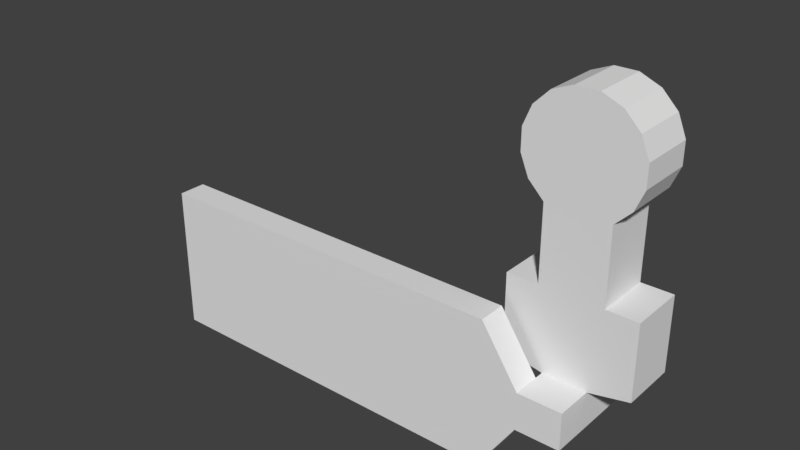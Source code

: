 # Source: room1.blend  (saved by Blender 2.79.0; exported with 4.5.12 LTS)
import bpy
from mathutils import Matrix  # noqa: F401  (used for matrix-valued properties, if any)

bpy.ops.wm.read_factory_settings(use_empty=True)
scene = bpy.context.scene
scene.name = 'Scene'

# ---- collections
col_collection_1 = bpy.data.collections.new('Collection 1'); scene.collection.children.link(col_collection_1)

# ---- world
world_world = bpy.data.worlds.new('World'); scene.world = world_world
world_world.color = (0.05088, 0.05088, 0.05088)
world_world.use_sun_shadow = False
world_world.sun_shadow_jitter_overblur = 0.0
world_world.cycles.sampling_method = 'MANUAL'

# ---- meshes
me_cylinder_001 = bpy.data.meshes.new('Cylinder.001')
me_cylinder_001.from_pydata([(-1.171, -4.768e-07, -5.885), (1.171, -4.768e-07, -5.885), (3.333, 0.0, -4.989), (4.989, -2.384e-07, -3.333), (5.885, 0.0, -1.171), (5.885, 0.0, 1.171), (4.989, 2.384e-07, 3.333), (3.333, 0.0, 4.989), (1.171, 4.768e-07, 5.885), (-1.171, 4.768e-07, 5.885), (-3.333, 0.0, 4.989), (-4.989, 2.384e-07, 3.333), (-5.885, 0.0, 1.171), (-5.885, 0.0, -1.171), (-4.989, -2.384e-07, -3.333), (-3.333, 0.0, -4.989), (-1.171, -9.537e-07, -13.88), (1.171, -9.537e-07, -13.88), (3.333, -9.537e-07, -12.99), (-3.333, -9.537e-07, -12.99), (-2.341, -9.537e-07, -13.88), (2.341, -9.537e-07, -13.88), (6.667, -9.537e-07, -12.99), (-6.667, -9.537e-07, -12.99), (-2.341, -1.907e-06, -21.88), (2.341, -1.907e-06, -21.88), (6.667, 0.0, -20.99), (-6.667, 0.0, -20.99), (-2.341, -4.0, -21.88), (2.341, -4.0, -21.88), (-2.341, -4.0, -25.88), (2.341, -4.0, -25.88), (-6.341, -4.0, -15.88), (-6.341, -4.0, -31.88), (-46.34, -4.0, -15.88), (-46.34, -4.0, -31.88)], [], [(0, 15, 14, 13, 12, 11, 10, 9, 8, 7, 6, 5, 4, 3, 2, 1), (16, 20, 23, 19), (2, 18, 17, 1), (0, 16, 19, 15), (1, 17, 16, 0), (21, 25, 24, 20), (18, 22, 21, 17), (17, 21, 20, 16), (20, 24, 27, 23), (22, 26, 25, 21), (29, 31, 30, 28), (30, 33, 32, 28), (33, 35, 34, 32)])
_uv = me_cylinder_001.uv_layers.new(name='UVMap')
_uv.uv.foreach_set('vector', [2.927, -2.297, 3.201, -2.411, 3.41, -2.623, 3.524, -2.899, 3.524, -3.198, 3.41, -3.474, 3.201, -3.685, 2.927, -3.799, 2.631, -3.799, 2.358, -3.685, 2.148, -3.474, 2.035, -3.198, 2.035, -2.899, 2.148, -2.623, 2.358, -2.411, 2.631, -2.297, 2.927, -1.276, 3.075, -1.276, 3.623, -1.39, 3.201, -1.39, 2.358, -2.411, 2.358, -1.39, 2.631, -1.276, 2.631, -2.297, 2.927, -2.297, 2.927, -1.276, 3.201, -1.39, 3.201, -2.411, 2.631, -2.297, 2.631, -1.276, 2.927, -1.276, 2.927, -2.297, 2.483, -1.276, 2.483, -0.2549, 3.075, -0.2549, 3.075, -1.276, 2.358, -1.39, 1.936, -1.39, 2.483, -1.276, 2.631, -1.276, -3.799, -3.799, -3.799, -3.799, -3.799, -3.799, -3.799, -3.799, 3.075, -1.276, 3.075, -0.2549, 3.623, -0.3692, 3.623, -1.39, 1.936, -1.39, 1.936, -0.3692, 2.483, -0.2549, 2.483, -1.276, -2.534, -3.799, -3.04, -3.799, -3.04, -3.202, -2.534, -3.202, -3.04, -3.202, -3.799, -2.691, -1.775, -2.691, -2.534, -3.202, -3.799, -2.691, -3.799, 2.414, -1.775, 2.414, -1.775, -2.691])
me_cylinder_001.use_remesh_preserve_volume = False
me_cylinder_001.use_remesh_preserve_attributes = False
me_cylinder_001.use_mirror_vertex_groups = False
me_cylinder_001.update()
me_cylinder = bpy.data.meshes.new('Cylinder')
me_cylinder.from_pydata([(3.333, 0.0, -4.989), (3.333, 6.0, -4.989), (4.989, -2.384e-07, -3.333), (4.989, 6.0, -3.333), (5.885, 0.0, -1.171), (5.885, 6.0, -1.171), (5.885, 0.0, 1.171), (5.885, 6.0, 1.171), (4.989, 2.384e-07, 3.333), (4.989, 6.0, 3.333), (3.333, 0.0, 4.989), (3.333, 6.0, 4.989), (1.171, 4.768e-07, 5.885), (1.171, 6.0, 5.885), (-1.171, 4.768e-07, 5.885), (-1.171, 6.0, 5.885), (-3.333, 0.0, 4.989), (-3.333, 6.0, 4.989), (-4.989, 2.384e-07, 3.333), (-4.989, 6.0, 3.333), (-5.885, 0.0, 1.171), (-5.885, 6.0, 1.171), (-5.885, 0.0, -1.171), (-5.885, 6.0, -1.171), (-4.989, -2.384e-07, -3.333), (-4.989, 6.0, -3.333), (-3.333, 0.0, -4.989), (-3.333, 6.0, -4.989), (3.333, -9.537e-07, -12.99), (3.333, 6.0, -12.99), (-3.333, -9.537e-07, -12.99), (-3.333, 6.0, -12.99), (6.667, -9.537e-07, -12.99), (6.667, 6.0, -12.99), (-6.667, -9.537e-07, -12.99), (-6.667, 6.0, -12.99), (-2.341, -1.907e-06, -21.88), (-2.341, 6.0, -21.88), (2.341, -1.907e-06, -21.88), (2.341, 6.0, -21.88), (6.667, 0.0, -20.99), (6.667, 6.0, -20.99), (-6.667, 0.0, -20.99), (-6.667, 6.0, -20.99), (-2.341, -1.907e-06, -25.88), (-2.341, 6.0, -25.88), (2.341, -1.907e-06, -25.88), (2.341, 6.0, -25.88), (-2.341, -1.0, -21.88), (2.341, -1.0, -21.88), (-2.341, -1.0, -25.88), (2.341, -1.0, -25.88), (-2.341, -4.0, -21.88), (2.341, -4.0, -21.88), (-2.341, -4.0, -25.88), (2.341, -4.0, -25.88), (-6.341, -1.0, -15.88), (-6.341, -1.0, -31.88), (-6.341, -4.0, -15.88), (-6.341, -4.0, -31.88), (-46.34, -1.0, -15.88), (-46.34, -1.0, -31.88), (-46.34, -4.0, -15.88), (-46.34, -4.0, -31.88)], [], [(26, 30, 31, 27), (0, 2, 3, 1), (2, 4, 5, 3), (4, 6, 7, 5), (6, 8, 9, 7), (8, 10, 11, 9), (10, 12, 13, 11), (12, 14, 15, 13), (14, 16, 17, 15), (16, 18, 19, 17), (18, 20, 21, 19), (20, 22, 23, 21), (22, 24, 25, 23), (24, 26, 27, 25), (1, 29, 28, 0), (34, 42, 43, 35), (29, 33, 32, 28), (30, 34, 35, 31), (36, 44, 45, 37), (38, 40, 41, 39), (42, 36, 37, 43), (33, 41, 40, 32), (44, 46, 47, 45), (38, 49, 48, 36), (39, 47, 46, 38), (46, 51, 49, 38), (44, 50, 51, 46), (36, 48, 50, 44), (49, 53, 52, 48), (51, 55, 53, 49), (50, 54, 55, 51), (57, 61, 63, 59), (52, 58, 56, 48), (50, 57, 59, 54), (60, 62, 63, 61), (58, 62, 60, 56)])
_uv = me_cylinder.uv_layers.new(name='UVMap')
_uv.uv.foreach_set('vector', [1.767, 1.277, 1.767, 0.2557, 0.249, 0.2557, 0.249, 1.277, 3.287, 3.319, 3.497, 3.319, 3.497, 1.787, 3.287, 1.787, 0.249, 3.871, 0.5227, 3.871, 0.5227, 2.339, 0.249, 2.339, 0.5227, 3.871, 0.8188, 3.871, 0.8188, 2.339, 0.5227, 2.339, 0.8188, 3.871, 1.092, 3.871, 1.092, 2.339, 0.8188, 2.339, 1.092, 3.871, 1.302, 3.871, 1.302, 2.339, 1.092, 2.339, -1.775, 3.348, -1.52, 3.348, -1.52, 1.817, -1.775, 1.817, -1.52, 3.348, -1.227, 3.348, -1.227, 1.817, -1.52, 1.817, -1.227, 3.348, -0.9402, 3.348, -0.9402, 1.817, -1.227, 1.817, -0.9402, 3.348, -0.7032, 3.348, -0.7032, 1.817, -0.9402, 1.817, 1.767, 2.339, 1.767, 2.063, 0.249, 2.063, 0.249, 2.339, 1.767, 2.063, 1.767, 1.764, 0.249, 1.764, 0.249, 2.063, 1.767, 1.764, 1.767, 1.488, 0.249, 1.488, 0.249, 1.764, 1.767, 1.488, 1.767, 1.277, 0.249, 1.277, 0.249, 1.488, -2.787, 2.414, -3.799, 2.414, -3.799, 3.946, -2.787, 3.946, -2.787, 3.946, -1.775, 3.946, -1.775, 2.414, -2.787, 2.414, 0.2203, 1.817, -0.1972, 1.817, -0.1972, 3.348, 0.2203, 3.348, 4.382, -2.268, 4.799, -2.268, 4.799, -3.799, 4.382, -3.799, 1.808, 2.594, 1.302, 2.594, 1.302, 4.126, 1.808, 4.126, 3.623, 4.369, 4.17, 4.369, 4.17, 2.838, 3.623, 2.838, 4.17, 4.369, 4.717, 4.369, 4.717, 2.838, 4.17, 2.838, 3.623, 2.838, 4.635, 2.838, 4.635, 1.306, 3.623, 1.306, 2.695, 3.319, 3.287, 3.319, 3.287, 1.787, 2.695, 1.787, -1.775, 3.348, -1.775, 3.604, -1.189, 3.604, -1.189, 3.348, -0.7032, 4.369, -0.1972, 4.369, -0.1972, 2.838, -0.7032, 2.838, -0.1972, 2.838, -0.1972, 2.583, -0.7032, 2.583, -0.7032, 2.838, 2.695, 3.319, 2.695, 3.574, 3.287, 3.574, 3.287, 3.319, 1.808, 2.594, 1.808, 2.339, 1.302, 2.339, 1.302, 2.594, -1.775, 3.604, -1.775, 4.369, -1.189, 4.369, -1.189, 3.604, -0.1972, 2.583, -0.1972, 1.817, -0.7032, 1.817, -0.7032, 2.583, 2.695, 3.574, 2.695, 4.34, 3.287, 4.34, 3.287, 3.574, 4.382, 1.306, 4.382, -3.799, 3.623, -3.799, 3.623, 1.306, 1.008, 3.871, 0.249, 3.871, 0.249, 4.636, 1.008, 4.636, -3.799, 4.712, -3.04, 4.712, -3.04, 3.946, -3.799, 3.946, 2.695, 1.787, 3.454, 1.787, 3.454, -0.2549, 2.695, -0.2549, 1.936, -0.2549, 1.936, 4.799, 2.695, 4.799, 2.695, -0.2549])
me_cylinder.use_remesh_preserve_volume = False
me_cylinder.use_remesh_preserve_attributes = False
me_cylinder.use_mirror_vertex_groups = False
me_cylinder.update()

# ---- objects
ob_floor = bpy.data.objects.new('Floor', me_cylinder_001)
ob_walls = bpy.data.objects.new('Walls', me_cylinder)

# ---- transforms, parenting, visibility, modifiers, constraints
ob_floor.location = (0.0, 0.0, 0.0)
ob_floor.lineart.crease_threshold = 0.0
ob_walls.location = (0.0, 0.0, 0.0)
ob_walls.lineart.crease_threshold = 0.0

# ---- collection membership
col_collection_1.objects.link(ob_floor)
col_collection_1.objects.link(ob_walls)

# ---- scene / render settings (as saved in the file)
scene.frame_start = 1; scene.frame_end = 250; scene.frame_set(1)
scene.render.engine = 'BLENDER_EEVEE_NEXT'
scene.render.resolution_percentage = 50
scene.render.dither_intensity = 0.0
scene.cycles.use_denoising = False
scene.cycles.samples = 128
scene.cycles.sampling_pattern = 'TABULATED_SOBOL'
scene.cycles.use_adaptive_sampling = False
scene.cycles.use_light_tree = False
scene.cycles.blur_glossy = 0.0
scene.cycles.sample_clamp_indirect = 0.0
scene.view_settings.view_transform = 'Standard'
bpy.context.view_layer.update()

# ---- added for rendering (the .blend has no active camera and no usable light): camera, sun
cam_auto = bpy.data.cameras.new('AutoCamera')
cam_auto.lens = 50.0
cam_auto.sensor_width = 36.0
cam_auto.clip_end = 1069.27
ob_auto_camera = bpy.data.objects.new('AutoCamera', cam_auto)
scene.collection.objects.link(ob_auto_camera)
ob_auto_camera.location = (41.09, -72.1125, 35.7417)
ob_auto_camera.rotation_euler = (1.09748, -7.21219e-08, 0.694738)
scene.camera = ob_auto_camera
light_auto_sun = bpy.data.lights.new('AutoSun', 'SUN')
light_auto_sun.energy = 3.0
light_auto_sun.angle = 0.0523599
ob_auto_sun = bpy.data.objects.new('AutoSun', light_auto_sun)
scene.collection.objects.link(ob_auto_sun)
ob_auto_sun.rotation_euler = (0.872665, 0.174533, 0.523599)
bpy.context.view_layer.update()
